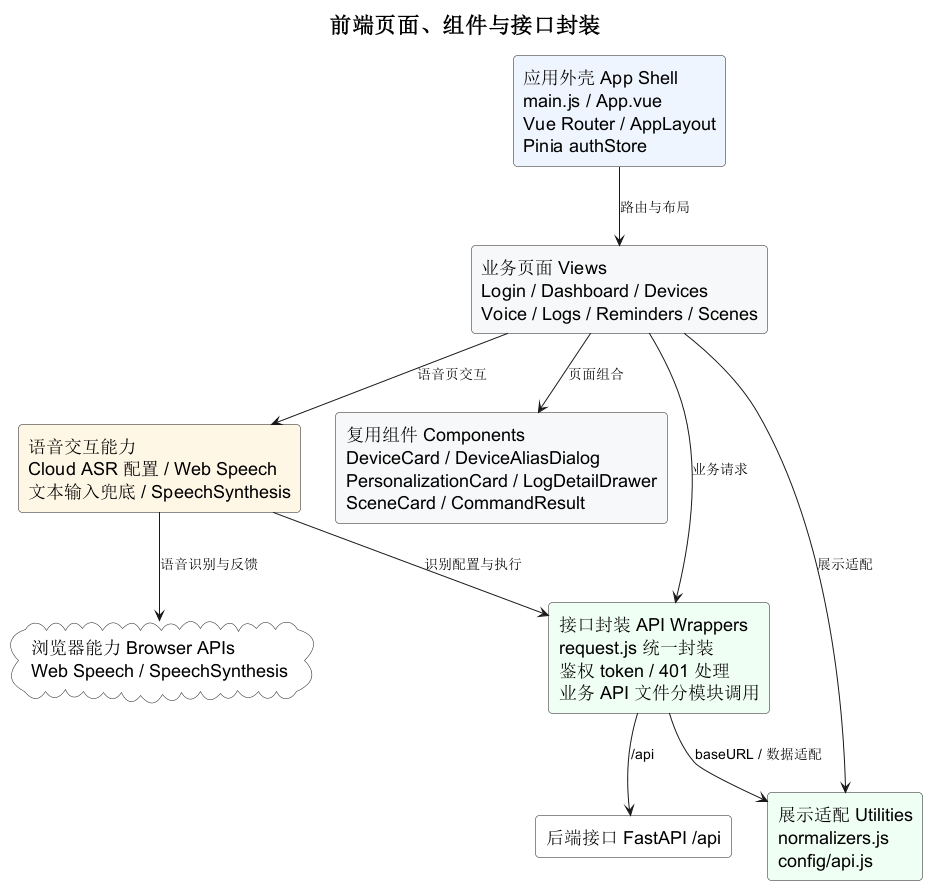

The diagram above was rendered by PlantUML. Its source (embedded in the PNG):
@startuml
title 前端页面、组件与接口封装
top to bottom direction
skinparam componentStyle rectangle
skinparam packageStyle rectangle
skinparam shadowing false
skinparam defaultFontSize 18
skinparam titleFontSize 22
skinparam ArrowFontSize 14
skinparam packageFontSize 18
skinparam roundcorner 8

rectangle "应用外壳 App Shell\nmain.js / App.vue\nVue Router / AppLayout\nPinia authStore" as Shell #EEF5FF
rectangle "业务页面 Views\nLogin / Dashboard / Devices\nVoice / Logs / Reminders / Scenes" as Views #F6F8FA
rectangle "语音交互能力\nCloud ASR 配置 / Web Speech\n文本输入兜底 / SpeechSynthesis" as VoiceUX #FFF7E6
rectangle "复用组件 Components\nDeviceCard / DeviceAliasDialog\nPersonalizationCard / LogDetailDrawer\nSceneCard / CommandResult" as Components #F6F8FA
rectangle "接口封装 API Wrappers\nrequest.js 统一封装\n鉴权 token / 401 处理\n业务 API 文件分模块调用" as ApiWrap #F0FFF4
rectangle "展示适配 Utilities\nnormalizers.js\nconfig/api.js" as Utils #F0FFF4
cloud "浏览器能力 Browser APIs\nWeb Speech / SpeechSynthesis" as Browser #FFFFFF
rectangle "后端接口 FastAPI /api" as API #FFFFFF

Shell --> Views : 路由与布局
Views --> Components : 页面组合
Views --> VoiceUX : 语音页交互
Views --> ApiWrap : 业务请求
Views --> Utils : 展示适配
VoiceUX --> Browser : 语音识别与反馈
VoiceUX --> ApiWrap : 识别配置与执行
ApiWrap --> Utils : baseURL / 数据适配
ApiWrap --> API : /api
@enduml